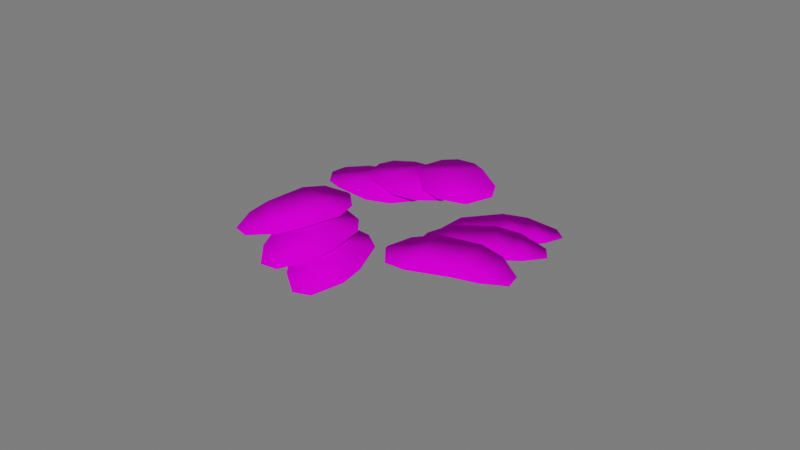 # Source: Hortela_cortado.blend  (saved by Blender 3.1.7; exported with 4.5.12 LTS)
import bpy
from mathutils import Matrix  # noqa: F401  (used for matrix-valued properties, if any)

bpy.ops.wm.read_factory_settings(use_empty=True)
scene = bpy.context.scene
scene.name = 'Scene'

# ---- collections
col_collection = bpy.data.collections.new('Collection'); scene.collection.children.link(col_collection)
col_luz__camera = bpy.data.collections.new('Luz, camera'); scene.collection.children.link(col_luz__camera)
col_piso = bpy.data.collections.new('Piso'); scene.collection.children.link(col_piso)

# ---- images (referenced by path relative to the original .blend; pixels are not part of the script)
import os
ASSET_DIR = os.environ.get("B2B_ASSET_DIR", "")  # directory of the original .blend (textures are referenced by path, not embedded)
HERE = os.path.dirname(os.path.abspath(__file__))  # packed textures are extracted next to this script under _unpacked/

def load_image(name, relpath, width, height, colorspace="sRGB"):
    """Load a texture the original file referenced (path relative to the .blend, or extracted next to this script)."""
    p = next((c for c in (os.path.join(HERE, relpath), os.path.join(ASSET_DIR, relpath)) if relpath and os.path.exists(c)), "")
    if p:
        img = bpy.data.images.load(p, check_existing=True)
        img.name = name
    else:  # same state as the original file: an image datablock whose file is absent (Cycles renders it pink)
        img = bpy.data.images.new(name, width, height)
        img.source = "FILE"
        img.filepath = "//" + (relpath or name)
    img.colorspace_settings.name = colorspace
    return img
img_atlas_1_png_002 = load_image('Atlas 1.png.002', 'Atlas 1.png', 1024, 1024, 'sRGB')

# ---- materials (node trees are filled in below, after node groups)
mat_atlas_2__completo = bpy.data.materials.new('Atlas 2 (Completo)')
mat_atlas_2__completo.use_transparent_shadow = False

# ---- material node trees
mat_atlas_2__completo.use_nodes = True; mat_atlas_2__completo.node_tree.nodes.clear()
_N = mat_atlas_2__completo.node_tree.nodes; _L = mat_atlas_2__completo.node_tree.links
n0 = _N.new('ShaderNodeOutputMaterial'); n0.name = 'Material Output'; n0.location = (300, 300)
n1 = _N.new('ShaderNodeBsdfPrincipled'); n1.name = 'Principled BSDF'; n1.location = (10, 300)
n1.distribution = 'GGX'
n1.subsurface_method = 'RANDOM_WALK_SKIN'
n1.inputs[2].default_value = 0.7915
n1.inputs[3].default_value = 1.45
n1.inputs[13].default_value = 0.01186
n1.inputs[27].default_value = (0.0, 0.0, 0.0, 1.0)
n1.inputs[28].default_value = 1.0
n2 = _N.new('ShaderNodeBump'); n2.name = 'Bump'; n2.location = (-173, -154)
n2.inputs[0].default_value = 0.0
n2.inputs[1].default_value = 1.0
n2.inputs[2].default_value = 1.0
n3 = _N.new('ShaderNodeTexImage'); n3.name = 'Image Texture'; n3.location = (-449, 225)
n3.image = img_atlas_1_png_002
_L.new(n1.outputs[0], n0.inputs[0])
_L.new(n3.outputs[0], n1.inputs[0])
_L.new(n3.outputs[0], n2.inputs[3])
_L.new(n2.outputs[0], n1.inputs[5])
n0.is_active_output = True

# ---- world
world_world = bpy.data.worlds.new('World'); scene.world = world_world
world_world.use_nodes = True; world_world.node_tree.nodes.clear()
_N = world_world.node_tree.nodes; _L = world_world.node_tree.links
n0 = _N.new('ShaderNodeOutputWorld'); n0.name = 'World Output'; n0.location = (300, 300)
n1 = _N.new('ShaderNodeBackground'); n1.name = 'Background'; n1.location = (10, 300)
n1.inputs[0].default_value = (0.05088, 0.05088, 0.05088, 1.0)
n1.inputs[1].default_value = 3.4
_L.new(n1.outputs[0], n0.inputs[0])
n0.is_active_output = True
world_world.color = (0.05088, 0.05088, 0.05088)
world_world.use_sun_shadow = False
world_world.sun_shadow_jitter_overblur = 0.0

# ---- meshes
me_cylinder_597 = bpy.data.meshes.new('Cylinder.597')
me_cylinder_597.from_pydata([(-1.503, 0.5061, -0.155), (-1.284, 0.3161, -0.06167), (-0.8193, 0.1486, 0.1309), (-0.5433, 0.2224, 0.2801), (-1.675, 0.8557, -0.1886), (-1.636, 1.051, -0.1007), (-0.3539, 0.438, 0.4434), (-0.3437, 0.4899, 0.4667), (-0.6558, 0.9736, 0.5028), (-1.384, 1.107, 0.116), (-0.425, 0.8195, 0.5493), (-1.135, 1.067, 0.2767), (-0.3293, 0.313, 0.4899), (-0.6232, 0.3176, 0.3578), (-1.493, 0.5069, -0.1606), (-1.277, 0.3181, -0.06852), (-0.8157, 0.1517, 0.1228), (-0.5422, 0.2264, 0.2711), (-1.665, 0.8559, -0.1935), (-1.626, 1.051, -0.1056), (-0.3541, 0.4424, 0.4341), (-0.3439, 0.4942, 0.4575), (-0.6525, 0.9768, 0.4947), (-1.374, 1.108, 0.1105), (-0.4239, 0.8235, 0.5403), (-1.128, 1.069, 0.2698), (-1.05, 0.6013, 0.2235), (-1.227, 0.843, 0.1691), (-1.32, 1.223, 0.1864), (-1.235, 1.393, 0.2903), (-0.08767, 0.4628, 0.6579), (-0.06488, 0.5081, 0.6855), (-0.2603, 1.039, 0.7975), (-0.9628, 1.369, 0.4895), (-0.0666, 0.8353, 0.8081), (-0.7201, 1.258, 0.6235), (-1.219, 0.8425, 0.1629), (-1.044, 0.6025, 0.2164), (-0.6196, 0.3208, 0.3498), (-0.3279, 0.3178, 0.4813), (-1.311, 1.221, 0.1807), (-1.225, 1.392, 0.2846), (-0.08749, 0.4681, 0.6491), (-0.06466, 0.5135, 0.6768), (-0.2568, 1.043, 0.7894), (-0.954, 1.368, 0.4834), (-0.06521, 0.84, 0.7996), (-0.7138, 1.259, 0.6163), (-0.1154, 0.3748, 0.6788), (-0.3987, 0.5028, 0.5937), (-0.7074, 0.9328, 0.5695), (-0.7914, 1.225, 0.58), (-0.7423, 1.603, 0.6697), (-0.5935, 1.711, 0.7851), (0.1767, 0.3995, 0.8307), (0.2163, 0.4282, 0.8614), (0.2315, 0.961, 1.082), (-0.3322, 1.559, 0.936), (0.3407, 0.7064, 1.032), (-0.1341, 1.35, 1.014), (-0.784, 1.223, 0.5726), (-0.7015, 0.9332, 0.5618), (-0.3948, 0.5061, 0.5859), (-0.1132, 0.3804, 0.671), (-0.7343, 1.6, 0.6625), (-0.5854, 1.708, 0.7779), (0.1781, 0.4061, 0.823), (0.2177, 0.4348, 0.8537), (0.2352, 0.9645, 1.074), (-0.3247, 1.557, 0.9286), (0.343, 0.7119, 1.025), (-0.1284, 1.35, 1.006), (0.8347, 0.7028, 1.113), (0.5832, 0.5844, 0.9882), (0.2694, 0.2487, 0.7242), (0.2327, -0.04203, 0.59), (1.205, 0.6908, 1.237), (1.35, 0.5306, 1.26), (0.3414, -0.3491, 0.536), (0.3799, -0.3917, 0.5422), (0.883, -0.4293, 0.8219), (1.282, 0.2087, 1.184), (0.6768, -0.5327, 0.6607), (1.141, -0.03236, 1.077), (0.2059, -0.3502, 0.5418), (0.3136, -0.09191, 0.7016), (0.8352, 0.7016, 1.102), (0.5857, 0.5851, 0.9789), (0.2741, 0.2516, 0.7166), (0.239, -0.03743, 0.5839), (1.205, 0.6888, 1.226), (1.35, 0.5286, 1.249), (0.3483, -0.3437, 0.5308), (0.3869, -0.3863, 0.5369), (0.8878, -0.4263, 0.8144), (1.282, 0.2074, 1.173), (0.683, -0.5282, 0.6546), (1.144, -0.03151, 1.068), (0.7088, 0.136, 0.9712), (0.9873, 0.1828, 1.085), (1.353, 0.07804, 1.176), (1.46, -0.1107, 1.17), (0.2409, -0.6647, 0.4475), (0.2695, -0.7149, 0.446), (0.768, -0.8911, 0.6767), (1.318, -0.3996, 1.067), (0.5347, -0.9286, 0.5238), (1.122, -0.591, 0.9486), (0.9868, 0.1828, 1.075), (0.7109, 0.1373, 0.9619), (0.3183, -0.08915, 0.694), (0.2126, -0.3464, 0.5358), (1.352, 0.07746, 1.165), (1.459, -0.1113, 1.159), (0.2486, -0.6603, 0.4423), (0.2771, -0.7105, 0.4407), (0.7728, -0.8882, 0.6692), (1.318, -0.3996, 1.057), (0.5414, -0.9248, 0.5177), (1.124, -0.5896, 0.9393), (0.1588, -0.6319, 0.4811), (0.364, -0.461, 0.6616), (0.8353, -0.4353, 0.9023), (1.121, -0.5072, 0.9802), (1.432, -0.7433, 0.9983), (1.465, -0.9519, 0.9474), (0.07234, -0.915, 0.3349), (0.08103, -0.9705, 0.3213), (0.5024, -1.344, 0.446), (1.222, -1.151, 0.8231), (0.259, -1.271, 0.3251), (0.9613, -1.239, 0.7062), (1.12, -0.5049, 0.9698), (0.8369, -0.4329, 0.8931), (0.3687, -0.4585, 0.6538), (0.166, -0.6294, 0.4748), (1.43, -0.7411, 0.9875), (1.462, -0.9498, 0.9366), (0.08059, -0.9125, 0.3293), (0.08927, -0.968, 0.3157), (0.5074, -1.342, 0.4384), (1.22, -1.149, 0.8127), (0.2661, -1.269, 0.3188), (0.963, -1.236, 0.697), (0.1128, -1.618, -0.03909), (0.09531, -1.342, 0.08933), (-0.06676, -0.8465, 0.183), (-0.2864, -0.6167, 0.1298), (-0.01558, -1.91, -0.2658), (-0.2019, -1.946, -0.3714), (-0.5771, -0.5205, 0.006252), (-0.6266, -0.5302, -0.02183), (-0.8554, -1.001, -0.2641), (-0.4619, -1.731, -0.3649), (-0.8572, -0.7286, -0.1937), (-0.6221, -1.483, -0.3173), (-0.5512, -0.45, 0.1191), (-0.3846, -0.7257, 0.1295), (0.1149, -1.61, -0.04575), (0.09841, -1.337, 0.08183), (-0.06267, -0.8445, 0.1748), (-0.2816, -0.6174, 0.1213), (-0.01393, -1.9, -0.272), (-0.2002, -1.937, -0.3776), (-0.5719, -0.5225, -0.002406), (-0.6215, -0.5321, -0.03049), (-0.8513, -0.9993, -0.2723), (-0.4598, -1.722, -0.3715), (-0.8524, -0.7292, -0.2022), (-0.6189, -1.478, -0.3248), (-0.3414, -1.23, -0.02801), (-0.3927, -1.486, -0.1851), (-0.5955, -1.715, -0.429), (-0.7913, -1.698, -0.5216), (-0.8205, -0.2804, 0.03118), (-0.8726, -0.276, 0.006546), (-1.213, -0.6557, -0.2626), (-0.9967, -1.435, -0.4709), (-1.151, -0.3993, -0.1647), (-1.095, -1.166, -0.3847), (-0.3892, -1.477, -0.1911), (-0.3377, -1.224, -0.03517), (-0.3807, -0.7236, 0.1213), (-0.5472, -0.4506, 0.1102), (-0.5922, -1.705, -0.4343), (-0.788, -1.689, -0.527), (-0.8164, -0.2824, 0.02196), (-0.8685, -0.278, -0.00267), (-1.21, -0.6538, -0.2709), (-0.9933, -1.426, -0.4768), (-1.147, -0.3999, -0.1736), (-1.092, -1.161, -0.3919), (-0.7832, -0.2727, 0.1177), (-0.7246, -0.5844, 0.06047), (-0.8759, -1.033, -0.1783), (-1.027, -1.221, -0.364), (-1.318, -1.316, -0.6081), (-1.502, -1.218, -0.6672), (-0.9815, -0.009434, 0.0978), (-1.03, 0.01679, 0.08208), (-1.505, -0.167, -0.1898), (-1.596, -0.9164, -0.5464), (-1.348, 0.02943, -0.06341), (-1.586, -0.6529, -0.4059), (-1.022, -1.213, -0.3691), (-0.8711, -1.028, -0.185), (-0.7209, -0.5822, 0.05216), (-0.7804, -0.2728, 0.1083), (-1.312, -1.308, -0.6123), (-1.496, -1.209, -0.6714), (-0.9791, -0.01079, 0.08789), (-1.028, 0.01546, 0.07218), (-1.501, -0.165, -0.1982), (-1.59, -0.9087, -0.5514), (-1.345, 0.02931, -0.07284), (-1.581, -0.6479, -0.4127)], [], [(8, 11, 1, 2), (9, 5, 4, 0), (10, 8, 2, 3, 6, 7), (11, 9, 0, 1), (35, 33, 27, 26), (22, 16, 15, 25), (23, 14, 18, 19), (24, 21, 20, 17, 16, 22), (25, 15, 14, 23), (33, 29, 28, 27), (1, 0, 14, 15), (2, 1, 15, 16), (3, 2, 16, 17), (0, 4, 18, 14), (4, 5, 19, 18), (6, 3, 17, 20), (11, 8, 22, 25), (5, 9, 23, 19), (10, 7, 21, 24), (8, 10, 24, 22), (9, 11, 25, 23), (32, 35, 26, 13), (34, 32, 13, 12, 30, 31), (7, 6, 20, 21), (44, 38, 37, 47), (45, 36, 40, 41), (46, 43, 42, 39, 38, 44), (47, 37, 36, 45), (26, 27, 36, 37), (13, 26, 37, 38), (12, 13, 38, 39), (27, 28, 40, 36), (28, 29, 41, 40), (30, 12, 39, 42), (35, 32, 44, 47), (29, 33, 45, 41), (34, 31, 43, 46), (32, 34, 46, 44), (33, 35, 47, 45), (31, 30, 42, 43), (59, 57, 51, 50), (57, 53, 52, 51), (56, 59, 50, 49), (58, 56, 49, 48, 54, 55), (68, 62, 61, 71), (69, 60, 64, 65), (70, 67, 66, 63, 62, 68), (71, 61, 60, 69), (50, 51, 60, 61), (49, 50, 61, 62), (48, 49, 62, 63), (51, 52, 64, 60), (52, 53, 65, 64), (54, 48, 63, 66), (59, 56, 68, 71), (53, 57, 69, 65), (58, 55, 67, 70), (56, 58, 70, 68), (57, 59, 71, 69), (55, 54, 66, 67), (80, 83, 73, 74), (81, 77, 76, 72), (82, 80, 74, 75, 78, 79), (83, 81, 72, 73), (107, 105, 99, 98), (94, 88, 87, 97), (95, 86, 90, 91), (96, 93, 92, 89, 88, 94), (97, 87, 86, 95), (105, 101, 100, 99), (73, 72, 86, 87), (74, 73, 87, 88), (75, 74, 88, 89), (72, 76, 90, 86), (76, 77, 91, 90), (78, 75, 89, 92), (83, 80, 94, 97), (77, 81, 95, 91), (82, 79, 93, 96), (80, 82, 96, 94), (81, 83, 97, 95), (104, 107, 98, 85), (106, 104, 85, 84, 102, 103), (79, 78, 92, 93), (116, 110, 109, 119), (117, 108, 112, 113), (118, 115, 114, 111, 110, 116), (119, 109, 108, 117), (98, 99, 108, 109), (85, 98, 109, 110), (84, 85, 110, 111), (99, 100, 112, 108), (100, 101, 113, 112), (102, 84, 111, 114), (107, 104, 116, 119), (101, 105, 117, 113), (106, 103, 115, 118), (104, 106, 118, 116), (105, 107, 119, 117), (103, 102, 114, 115), (131, 129, 123, 122), (129, 125, 124, 123), (128, 131, 122, 121), (130, 128, 121, 120, 126, 127), (140, 134, 133, 143), (141, 132, 136, 137), (142, 139, 138, 135, 134, 140), (143, 133, 132, 141), (122, 123, 132, 133), (121, 122, 133, 134), (120, 121, 134, 135), (123, 124, 136, 132), (124, 125, 137, 136), (126, 120, 135, 138), (131, 128, 140, 143), (125, 129, 141, 137), (130, 127, 139, 142), (128, 130, 142, 140), (129, 131, 143, 141), (127, 126, 138, 139), (152, 155, 145, 146), (153, 149, 148, 144), (154, 152, 146, 147, 150, 151), (155, 153, 144, 145), (179, 177, 171, 170), (166, 160, 159, 169), (167, 158, 162, 163), (168, 165, 164, 161, 160, 166), (169, 159, 158, 167), (177, 173, 172, 171), (145, 144, 158, 159), (146, 145, 159, 160), (147, 146, 160, 161), (144, 148, 162, 158), (148, 149, 163, 162), (150, 147, 161, 164), (155, 152, 166, 169), (149, 153, 167, 163), (154, 151, 165, 168), (152, 154, 168, 166), (153, 155, 169, 167), (176, 179, 170, 157), (178, 176, 157, 156, 174, 175), (151, 150, 164, 165), (188, 182, 181, 191), (189, 180, 184, 185), (190, 187, 186, 183, 182, 188), (191, 181, 180, 189), (170, 171, 180, 181), (157, 170, 181, 182), (156, 157, 182, 183), (171, 172, 184, 180), (172, 173, 185, 184), (174, 156, 183, 186), (179, 176, 188, 191), (173, 177, 189, 185), (178, 175, 187, 190), (176, 178, 190, 188), (177, 179, 191, 189), (175, 174, 186, 187), (203, 201, 195, 194), (201, 197, 196, 195), (200, 203, 194, 193), (202, 200, 193, 192, 198, 199), (212, 206, 205, 215), (213, 204, 208, 209), (214, 211, 210, 207, 206, 212), (215, 205, 204, 213), (194, 195, 204, 205), (193, 194, 205, 206), (192, 193, 206, 207), (195, 196, 208, 204), (196, 197, 209, 208), (198, 192, 207, 210), (203, 200, 212, 215), (197, 201, 213, 209), (202, 199, 211, 214), (200, 202, 214, 212), (201, 203, 215, 213), (199, 198, 210, 211)])
me_cylinder_597.polygons.foreach_set('use_smooth', [True] * 180)
_uv = me_cylinder_597.uv_layers.new(name='UVMap')
_uv.uv.foreach_set('vector', [0.1677, 0.1131, 0.166, 0.1219, 0.1513, 0.1222, 0.1515, 0.1136, 0.1648, 0.1274, 0.1617, 0.1333, 0.1579, 0.1334, 0.153, 0.1277, 0.1664, 0.1092, 0.1677, 0.1131, 0.1515, 0.1136, 0.1547, 0.1096, 0.1599, 0.1072, 0.1609, 0.1072, 0.166, 0.1219, 0.1648, 0.1274, 0.153, 0.1277, 0.1513, 0.1222, 0.166, 0.1219, 0.1648, 0.1274, 0.153, 0.1277, 0.1513, 0.1222, 0.1677, 0.1132, 0.1515, 0.1137, 0.1513, 0.1223, 0.1661, 0.1219, 0.1649, 0.1274, 0.1531, 0.1277, 0.1579, 0.1334, 0.1617, 0.1333, 0.1664, 0.1094, 0.1609, 0.1073, 0.1599, 0.1074, 0.1547, 0.1097, 0.1515, 0.1137, 0.1677, 0.1132, 0.1661, 0.1219, 0.1513, 0.1223, 0.1531, 0.1277, 0.1649, 0.1274, 0.1648, 0.1274, 0.1617, 0.1333, 0.1579, 0.1334, 0.153, 0.1277, 0.1524, 0.1241, 0.1538, 0.1295, 0.1538, 0.1295, 0.1524, 0.1241, 0.1511, 0.1132, 0.1524, 0.1241, 0.1524, 0.1241, 0.1511, 0.1132, 0.1574, 0.1048, 0.1511, 0.1132, 0.1511, 0.1132, 0.1574, 0.1048, 0.1538, 0.1295, 0.1583, 0.1349, 0.1583, 0.1349, 0.1538, 0.1295, 0.1583, 0.1349, 0.1621, 0.1349, 0.1621, 0.1349, 0.1583, 0.1349, 0.1595, 0.1048, 0.1574, 0.1048, 0.1574, 0.1048, 0.1595, 0.1048, 0.1669, 0.1241, 0.1671, 0.1132, 0.1671, 0.1132, 0.1669, 0.1241, 0.1621, 0.1349, 0.1655, 0.1295, 0.1655, 0.1295, 0.1621, 0.1349, 0.1619, 0.1048, 0.1598, 0.1048, 0.1598, 0.1048, 0.1619, 0.1048, 0.1671, 0.1132, 0.1619, 0.1048, 0.1619, 0.1048, 0.1671, 0.1132, 0.1655, 0.1295, 0.1669, 0.1241, 0.1669, 0.1241, 0.1655, 0.1295, 0.1677, 0.1131, 0.166, 0.1219, 0.1513, 0.1222, 0.1515, 0.1136, 0.1664, 0.1092, 0.1677, 0.1131, 0.1515, 0.1136, 0.1547, 0.1096, 0.1599, 0.1072, 0.1609, 0.1072, 0.1598, 0.1048, 0.1595, 0.1048, 0.1599, 0.1074, 0.1598, 0.1048, 0.1677, 0.1132, 0.1515, 0.1137, 0.1513, 0.1223, 0.1661, 0.1219, 0.1649, 0.1274, 0.1531, 0.1277, 0.1579, 0.1334, 0.1617, 0.1333, 0.1664, 0.1094, 0.1609, 0.1073, 0.1599, 0.1074, 0.1547, 0.1097, 0.1515, 0.1137, 0.1677, 0.1132, 0.1661, 0.1219, 0.1513, 0.1223, 0.1531, 0.1277, 0.1649, 0.1274, 0.1524, 0.1241, 0.1538, 0.1295, 0.1538, 0.1295, 0.1524, 0.1241, 0.1511, 0.1132, 0.1524, 0.1241, 0.1524, 0.1241, 0.1511, 0.1132, 0.1574, 0.1048, 0.1511, 0.1132, 0.1511, 0.1132, 0.1574, 0.1048, 0.1538, 0.1295, 0.1583, 0.1349, 0.1583, 0.1349, 0.1538, 0.1295, 0.1583, 0.1349, 0.1621, 0.1349, 0.1621, 0.1349, 0.1583, 0.1349, 0.1595, 0.1048, 0.1574, 0.1048, 0.1574, 0.1048, 0.1595, 0.1048, 0.1669, 0.1241, 0.1671, 0.1132, 0.1671, 0.1132, 0.1669, 0.1241, 0.1621, 0.1349, 0.1655, 0.1295, 0.1655, 0.1295, 0.1621, 0.1349, 0.1619, 0.1048, 0.1598, 0.1048, 0.1598, 0.1048, 0.1619, 0.1048, 0.1671, 0.1132, 0.1619, 0.1048, 0.1619, 0.1048, 0.1671, 0.1132, 0.1655, 0.1295, 0.1669, 0.1241, 0.1669, 0.1241, 0.1655, 0.1295, 0.1598, 0.1048, 0.1595, 0.1048, 0.1599, 0.1074, 0.1598, 0.1048, 0.166, 0.1219, 0.1648, 0.1274, 0.153, 0.1277, 0.1513, 0.1222, 0.1648, 0.1274, 0.1617, 0.1333, 0.1579, 0.1334, 0.153, 0.1277, 0.1677, 0.1131, 0.166, 0.1219, 0.1513, 0.1222, 0.1515, 0.1136, 0.1664, 0.1092, 0.1677, 0.1131, 0.1515, 0.1136, 0.1547, 0.1096, 0.1599, 0.1072, 0.1609, 0.1072, 0.1677, 0.1132, 0.1515, 0.1137, 0.1513, 0.1223, 0.1661, 0.1219, 0.1649, 0.1274, 0.1531, 0.1277, 0.1579, 0.1334, 0.1617, 0.1333, 0.1664, 0.1094, 0.1609, 0.1073, 0.1599, 0.1074, 0.1547, 0.1097, 0.1515, 0.1137, 0.1677, 0.1132, 0.1661, 0.1219, 0.1513, 0.1223, 0.1531, 0.1277, 0.1649, 0.1274, 0.1524, 0.1241, 0.1538, 0.1295, 0.1538, 0.1295, 0.1524, 0.1241, 0.1511, 0.1132, 0.1524, 0.1241, 0.1524, 0.1241, 0.1511, 0.1132, 0.1574, 0.1048, 0.1511, 0.1132, 0.1511, 0.1132, 0.1574, 0.1048, 0.1538, 0.1295, 0.1583, 0.1349, 0.1583, 0.1349, 0.1538, 0.1295, 0.1583, 0.1349, 0.1621, 0.1349, 0.1621, 0.1349, 0.1583, 0.1349, 0.1595, 0.1048, 0.1574, 0.1048, 0.1574, 0.1048, 0.1595, 0.1048, 0.1669, 0.1241, 0.1671, 0.1132, 0.1671, 0.1132, 0.1669, 0.1241, 0.1621, 0.1349, 0.1655, 0.1295, 0.1655, 0.1295, 0.1621, 0.1349, 0.1619, 0.1048, 0.1598, 0.1048, 0.1598, 0.1048, 0.1619, 0.1048, 0.1671, 0.1132, 0.1619, 0.1048, 0.1619, 0.1048, 0.1671, 0.1132, 0.1655, 0.1295, 0.1669, 0.1241, 0.1669, 0.1241, 0.1655, 0.1295, 0.1598, 0.1048, 0.1595, 0.1048, 0.1599, 0.1074, 0.1598, 0.1048, 0.1677, 0.1131, 0.166, 0.1219, 0.1513, 0.1222, 0.1515, 0.1136, 0.1648, 0.1274, 0.1617, 0.1333, 0.1579, 0.1334, 0.153, 0.1277, 0.1664, 0.1092, 0.1677, 0.1131, 0.1515, 0.1136, 0.1547, 0.1096, 0.1599, 0.1072, 0.1609, 0.1072, 0.166, 0.1219, 0.1648, 0.1274, 0.153, 0.1277, 0.1513, 0.1222, 0.166, 0.1219, 0.1648, 0.1274, 0.153, 0.1277, 0.1513, 0.1222, 0.1677, 0.1132, 0.1515, 0.1137, 0.1513, 0.1223, 0.1661, 0.1219, 0.1649, 0.1274, 0.1531, 0.1277, 0.1579, 0.1334, 0.1617, 0.1333, 0.1664, 0.1094, 0.1609, 0.1073, 0.1599, 0.1074, 0.1547, 0.1097, 0.1515, 0.1137, 0.1677, 0.1132, 0.1661, 0.1219, 0.1513, 0.1223, 0.1531, 0.1277, 0.1649, 0.1274, 0.1648, 0.1274, 0.1617, 0.1333, 0.1579, 0.1334, 0.153, 0.1277, 0.1524, 0.1241, 0.1538, 0.1295, 0.1538, 0.1295, 0.1524, 0.1241, 0.1511, 0.1132, 0.1524, 0.1241, 0.1524, 0.1241, 0.1511, 0.1132, 0.1574, 0.1048, 0.1511, 0.1132, 0.1511, 0.1132, 0.1574, 0.1048, 0.1538, 0.1295, 0.1583, 0.1349, 0.1583, 0.1349, 0.1538, 0.1295, 0.1583, 0.1349, 0.1621, 0.1349, 0.1621, 0.1349, 0.1583, 0.1349, 0.1595, 0.1048, 0.1574, 0.1048, 0.1574, 0.1048, 0.1595, 0.1048, 0.1669, 0.1241, 0.1671, 0.1132, 0.1671, 0.1132, 0.1669, 0.1241, 0.1621, 0.1349, 0.1655, 0.1295, 0.1655, 0.1295, 0.1621, 0.1349, 0.1619, 0.1048, 0.1598, 0.1048, 0.1598, 0.1048, 0.1619, 0.1048, 0.1671, 0.1132, 0.1619, 0.1048, 0.1619, 0.1048, 0.1671, 0.1132, 0.1655, 0.1295, 0.1669, 0.1241, 0.1669, 0.1241, 0.1655, 0.1295, 0.1677, 0.1131, 0.166, 0.1219, 0.1513, 0.1222, 0.1515, 0.1136, 0.1664, 0.1092, 0.1677, 0.1131, 0.1515, 0.1136, 0.1547, 0.1096, 0.1599, 0.1072, 0.1609, 0.1072, 0.1598, 0.1048, 0.1595, 0.1048, 0.1599, 0.1074, 0.1598, 0.1048, 0.1677, 0.1132, 0.1515, 0.1137, 0.1513, 0.1223, 0.1661, 0.1219, 0.1649, 0.1274, 0.1531, 0.1277, 0.1579, 0.1334, 0.1617, 0.1333, 0.1664, 0.1094, 0.1609, 0.1073, 0.1599, 0.1074, 0.1547, 0.1097, 0.1515, 0.1137, 0.1677, 0.1132, 0.1661, 0.1219, 0.1513, 0.1223, 0.1531, 0.1277, 0.1649, 0.1274, 0.1524, 0.1241, 0.1538, 0.1295, 0.1538, 0.1295, 0.1524, 0.1241, 0.1511, 0.1132, 0.1524, 0.1241, 0.1524, 0.1241, 0.1511, 0.1132, 0.1574, 0.1048, 0.1511, 0.1132, 0.1511, 0.1132, 0.1574, 0.1048, 0.1538, 0.1295, 0.1583, 0.1349, 0.1583, 0.1349, 0.1538, 0.1295, 0.1583, 0.1349, 0.1621, 0.1349, 0.1621, 0.1349, 0.1583, 0.1349, 0.1595, 0.1048, 0.1574, 0.1048, 0.1574, 0.1048, 0.1595, 0.1048, 0.1669, 0.1241, 0.1671, 0.1132, 0.1671, 0.1132, 0.1669, 0.1241, 0.1621, 0.1349, 0.1655, 0.1295, 0.1655, 0.1295, 0.1621, 0.1349, 0.1619, 0.1048, 0.1598, 0.1048, 0.1598, 0.1048, 0.1619, 0.1048, 0.1671, 0.1132, 0.1619, 0.1048, 0.1619, 0.1048, 0.1671, 0.1132, 0.1655, 0.1295, 0.1669, 0.1241, 0.1669, 0.1241, 0.1655, 0.1295, 0.1598, 0.1048, 0.1595, 0.1048, 0.1599, 0.1074, 0.1598, 0.1048, 0.166, 0.1219, 0.1648, 0.1274, 0.153, 0.1277, 0.1513, 0.1222, 0.1648, 0.1274, 0.1617, 0.1333, 0.1579, 0.1334, 0.153, 0.1277, 0.1677, 0.1131, 0.166, 0.1219, 0.1513, 0.1222, 0.1515, 0.1136, 0.1664, 0.1092, 0.1677, 0.1131, 0.1515, 0.1136, 0.1547, 0.1096, 0.1599, 0.1072, 0.1609, 0.1072, 0.1677, 0.1132, 0.1515, 0.1137, 0.1513, 0.1223, 0.1661, 0.1219, 0.1649, 0.1274, 0.1531, 0.1277, 0.1579, 0.1334, 0.1617, 0.1333, 0.1664, 0.1094, 0.1609, 0.1073, 0.1599, 0.1074, 0.1547, 0.1097, 0.1515, 0.1137, 0.1677, 0.1132, 0.1661, 0.1219, 0.1513, 0.1223, 0.1531, 0.1277, 0.1649, 0.1274, 0.1524, 0.1241, 0.1538, 0.1295, 0.1538, 0.1295, 0.1524, 0.1241, 0.1511, 0.1132, 0.1524, 0.1241, 0.1524, 0.1241, 0.1511, 0.1132, 0.1574, 0.1048, 0.1511, 0.1132, 0.1511, 0.1132, 0.1574, 0.1048, 0.1538, 0.1295, 0.1583, 0.1349, 0.1583, 0.1349, 0.1538, 0.1295, 0.1583, 0.1349, 0.1621, 0.1349, 0.1621, 0.1349, 0.1583, 0.1349, 0.1595, 0.1048, 0.1574, 0.1048, 0.1574, 0.1048, 0.1595, 0.1048, 0.1669, 0.1241, 0.1671, 0.1132, 0.1671, 0.1132, 0.1669, 0.1241, 0.1621, 0.1349, 0.1655, 0.1295, 0.1655, 0.1295, 0.1621, 0.1349, 0.1619, 0.1048, 0.1598, 0.1048, 0.1598, 0.1048, 0.1619, 0.1048, 0.1671, 0.1132, 0.1619, 0.1048, 0.1619, 0.1048, 0.1671, 0.1132, 0.1655, 0.1295, 0.1669, 0.1241, 0.1669, 0.1241, 0.1655, 0.1295, 0.1598, 0.1048, 0.1595, 0.1048, 0.1599, 0.1074, 0.1598, 0.1048, 0.1677, 0.1131, 0.166, 0.1219, 0.1513, 0.1222, 0.1515, 0.1136, 0.1648, 0.1274, 0.1617, 0.1333, 0.1579, 0.1334, 0.153, 0.1277, 0.1664, 0.1092, 0.1677, 0.1131, 0.1515, 0.1136, 0.1547, 0.1096, 0.1599, 0.1072, 0.1609, 0.1072, 0.166, 0.1219, 0.1648, 0.1274, 0.153, 0.1277, 0.1513, 0.1222, 0.166, 0.1219, 0.1648, 0.1274, 0.153, 0.1277, 0.1513, 0.1222, 0.1677, 0.1132, 0.1515, 0.1137, 0.1513, 0.1223, 0.1661, 0.1219, 0.1649, 0.1274, 0.1531, 0.1277, 0.1579, 0.1334, 0.1617, 0.1333, 0.1664, 0.1094, 0.1609, 0.1073, 0.1599, 0.1074, 0.1547, 0.1097, 0.1515, 0.1137, 0.1677, 0.1132, 0.1661, 0.1219, 0.1513, 0.1223, 0.1531, 0.1277, 0.1649, 0.1274, 0.1648, 0.1274, 0.1617, 0.1333, 0.1579, 0.1334, 0.153, 0.1277, 0.1524, 0.1241, 0.1538, 0.1295, 0.1538, 0.1295, 0.1524, 0.1241, 0.1511, 0.1132, 0.1524, 0.1241, 0.1524, 0.1241, 0.1511, 0.1132, 0.1574, 0.1048, 0.1511, 0.1132, 0.1511, 0.1132, 0.1574, 0.1048, 0.1538, 0.1295, 0.1583, 0.1349, 0.1583, 0.1349, 0.1538, 0.1295, 0.1583, 0.1349, 0.1621, 0.1349, 0.1621, 0.1349, 0.1583, 0.1349, 0.1595, 0.1048, 0.1574, 0.1048, 0.1574, 0.1048, 0.1595, 0.1048, 0.1669, 0.1241, 0.1671, 0.1132, 0.1671, 0.1132, 0.1669, 0.1241, 0.1621, 0.1349, 0.1655, 0.1295, 0.1655, 0.1295, 0.1621, 0.1349, 0.1619, 0.1048, 0.1598, 0.1048, 0.1598, 0.1048, 0.1619, 0.1048, 0.1671, 0.1132, 0.1619, 0.1048, 0.1619, 0.1048, 0.1671, 0.1132, 0.1655, 0.1295, 0.1669, 0.1241, 0.1669, 0.1241, 0.1655, 0.1295, 0.1677, 0.1131, 0.166, 0.1219, 0.1513, 0.1222, 0.1515, 0.1136, 0.1664, 0.1092, 0.1677, 0.1131, 0.1515, 0.1136, 0.1547, 0.1096, 0.1599, 0.1072, 0.1609, 0.1072, 0.1598, 0.1048, 0.1595, 0.1048, 0.1599, 0.1074, 0.1598, 0.1048, 0.1677, 0.1132, 0.1515, 0.1137, 0.1513, 0.1223, 0.1661, 0.1219, 0.1649, 0.1274, 0.1531, 0.1277, 0.1579, 0.1334, 0.1617, 0.1333, 0.1664, 0.1094, 0.1609, 0.1073, 0.1599, 0.1074, 0.1547, 0.1097, 0.1515, 0.1137, 0.1677, 0.1132, 0.1661, 0.1219, 0.1513, 0.1223, 0.1531, 0.1277, 0.1649, 0.1274, 0.1524, 0.1241, 0.1538, 0.1295, 0.1538, 0.1295, 0.1524, 0.1241, 0.1511, 0.1132, 0.1524, 0.1241, 0.1524, 0.1241, 0.1511, 0.1132, 0.1574, 0.1048, 0.1511, 0.1132, 0.1511, 0.1132, 0.1574, 0.1048, 0.1538, 0.1295, 0.1583, 0.1349, 0.1583, 0.1349, 0.1538, 0.1295, 0.1583, 0.1349, 0.1621, 0.1349, 0.1621, 0.1349, 0.1583, 0.1349, 0.1595, 0.1048, 0.1574, 0.1048, 0.1574, 0.1048, 0.1595, 0.1048, 0.1669, 0.1241, 0.1671, 0.1132, 0.1671, 0.1132, 0.1669, 0.1241, 0.1621, 0.1349, 0.1655, 0.1295, 0.1655, 0.1295, 0.1621, 0.1349, 0.1619, 0.1048, 0.1598, 0.1048, 0.1598, 0.1048, 0.1619, 0.1048, 0.1671, 0.1132, 0.1619, 0.1048, 0.1619, 0.1048, 0.1671, 0.1132, 0.1655, 0.1295, 0.1669, 0.1241, 0.1669, 0.1241, 0.1655, 0.1295, 0.1598, 0.1048, 0.1595, 0.1048, 0.1599, 0.1074, 0.1598, 0.1048, 0.166, 0.1219, 0.1648, 0.1274, 0.153, 0.1277, 0.1513, 0.1222, 0.1648, 0.1274, 0.1617, 0.1333, 0.1579, 0.1334, 0.153, 0.1277, 0.1677, 0.1131, 0.166, 0.1219, 0.1513, 0.1222, 0.1515, 0.1136, 0.1664, 0.1092, 0.1677, 0.1131, 0.1515, 0.1136, 0.1547, 0.1096, 0.1599, 0.1072, 0.1609, 0.1072, 0.1677, 0.1132, 0.1515, 0.1137, 0.1513, 0.1223, 0.1661, 0.1219, 0.1649, 0.1274, 0.1531, 0.1277, 0.1579, 0.1334, 0.1617, 0.1333, 0.1664, 0.1094, 0.1609, 0.1073, 0.1599, 0.1074, 0.1547, 0.1097, 0.1515, 0.1137, 0.1677, 0.1132, 0.1661, 0.1219, 0.1513, 0.1223, 0.1531, 0.1277, 0.1649, 0.1274, 0.1524, 0.1241, 0.1538, 0.1295, 0.1538, 0.1295, 0.1524, 0.1241, 0.1511, 0.1132, 0.1524, 0.1241, 0.1524, 0.1241, 0.1511, 0.1132, 0.1574, 0.1048, 0.1511, 0.1132, 0.1511, 0.1132, 0.1574, 0.1048, 0.1538, 0.1295, 0.1583, 0.1349, 0.1583, 0.1349, 0.1538, 0.1295, 0.1583, 0.1349, 0.1621, 0.1349, 0.1621, 0.1349, 0.1583, 0.1349, 0.1595, 0.1048, 0.1574, 0.1048, 0.1574, 0.1048, 0.1595, 0.1048, 0.1669, 0.1241, 0.1671, 0.1132, 0.1671, 0.1132, 0.1669, 0.1241, 0.1621, 0.1349, 0.1655, 0.1295, 0.1655, 0.1295, 0.1621, 0.1349, 0.1619, 0.1048, 0.1598, 0.1048, 0.1598, 0.1048, 0.1619, 0.1048, 0.1671, 0.1132, 0.1619, 0.1048, 0.1619, 0.1048, 0.1671, 0.1132, 0.1655, 0.1295, 0.1669, 0.1241, 0.1669, 0.1241, 0.1655, 0.1295, 0.1598, 0.1048, 0.1595, 0.1048, 0.1599, 0.1074, 0.1598, 0.1048])
me_cylinder_597.materials.append(mat_atlas_2__completo)
me_cylinder_597.use_remesh_fix_poles = True
me_cylinder_597.use_remesh_preserve_attributes = False
me_cylinder_597.update()

# ---- objects
ob_cylinder_469 = bpy.data.objects.new('Cylinder.469', me_cylinder_597)

# ---- transforms, parenting, visibility, modifiers, constraints
ob_cylinder_469.location = (0.0, 0.0, 0.0)
ob_cylinder_469.rotation_euler = (-0.3245, 0.4534, -4.129)
ob_cylinder_469.scale = (0.7303, 0.7303, 0.7303)

# ---- collection membership
col_collection.objects.link(ob_cylinder_469)

# ---- scene / render settings (as saved in the file)
scene.frame_start = 1; scene.frame_end = 20; scene.frame_set(10)
scene.render.engine = 'BLENDER_EEVEE_NEXT'
scene.cycles.sampling_pattern = 'TABULATED_SOBOL'
scene.cycles.use_light_tree = False
scene.view_settings.view_transform = 'Filmic'
bpy.context.view_layer.update()

# ---- added for rendering (the .blend has no active camera and no usable light): camera, sun
cam_auto = bpy.data.cameras.new('AutoCamera')
cam_auto.lens = 50.0
cam_auto.sensor_width = 36.0
cam_auto.clip_end = 1000.0
ob_auto_camera = bpy.data.objects.new('AutoCamera', cam_auto)
scene.collection.objects.link(ob_auto_camera)
ob_auto_camera.location = (5.56505, -6.65256, 4.69888)
ob_auto_camera.rotation_euler = (1.09748, -7.21219e-08, 0.694738)
scene.camera = ob_auto_camera
light_auto_sun = bpy.data.lights.new('AutoSun', 'SUN')
light_auto_sun.energy = 3.0
light_auto_sun.angle = 0.0523599
ob_auto_sun = bpy.data.objects.new('AutoSun', light_auto_sun)
scene.collection.objects.link(ob_auto_sun)
ob_auto_sun.rotation_euler = (0.872665, 0.174533, 0.523599)
bpy.context.view_layer.update()
